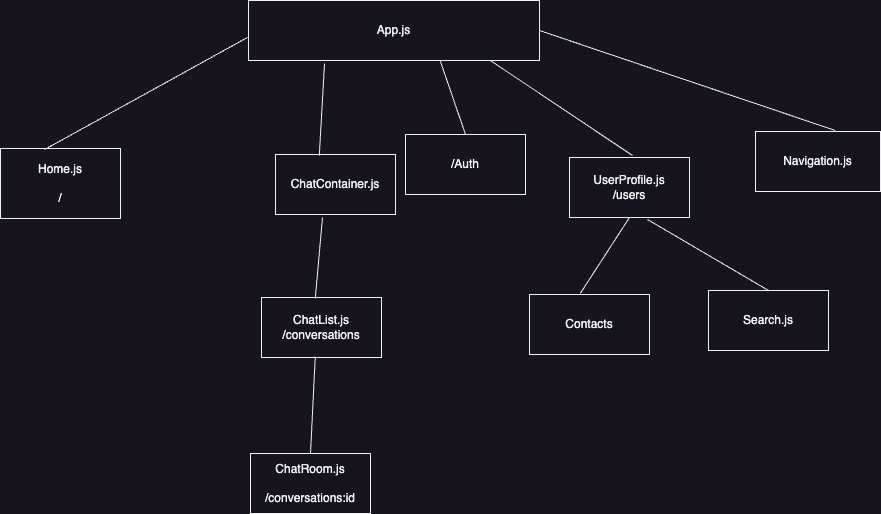

The diagram above was exported from draw.io. Its source (the exported page's mxGraphModel, read from the mxfile embedded in the PNG):
<mxGraphModel dx="1394" dy="756" grid="0" gridSize="10" guides="1" tooltips="1" connect="1" arrows="1" fold="1" page="1" pageScale="1" pageWidth="1100" pageHeight="850" math="0" shadow="0">
  <root>
    <mxCell id="0" />
    <mxCell id="1" parent="0" />
    <mxCell id="5OabEAWxs30HSyU8Yy6B-1" value="App.js" style="rounded=0;whiteSpace=wrap;html=1;" vertex="1" parent="1">
      <mxGeometry x="428" y="57" width="291" height="60" as="geometry" />
    </mxCell>
    <mxCell id="5OabEAWxs30HSyU8Yy6B-3" value="ChatContainer.js" style="rounded=0;whiteSpace=wrap;html=1;" vertex="1" parent="1">
      <mxGeometry x="455" y="211" width="120" height="60" as="geometry" />
    </mxCell>
    <mxCell id="5OabEAWxs30HSyU8Yy6B-4" value="ChatList.js&lt;br&gt;/conversations" style="rounded=0;whiteSpace=wrap;html=1;" vertex="1" parent="1">
      <mxGeometry x="441" y="354" width="120" height="60" as="geometry" />
    </mxCell>
    <mxCell id="5OabEAWxs30HSyU8Yy6B-5" value="ChatRoom.js&lt;br&gt;&lt;br&gt;/conversations:id" style="rounded=0;whiteSpace=wrap;html=1;" vertex="1" parent="1">
      <mxGeometry x="430" y="510" width="120" height="60" as="geometry" />
    </mxCell>
    <mxCell id="5OabEAWxs30HSyU8Yy6B-6" value="Home.js&lt;br&gt;&lt;br&gt;/" style="rounded=0;whiteSpace=wrap;html=1;" vertex="1" parent="1">
      <mxGeometry x="180" y="205" width="120" height="70" as="geometry" />
    </mxCell>
    <mxCell id="5OabEAWxs30HSyU8Yy6B-7" value="Navigation.js" style="rounded=0;whiteSpace=wrap;html=1;" vertex="1" parent="1">
      <mxGeometry x="935" y="188" width="125" height="60" as="geometry" />
    </mxCell>
    <mxCell id="5OabEAWxs30HSyU8Yy6B-8" value="UserProfile.js&lt;br&gt;/users" style="rounded=0;whiteSpace=wrap;html=1;" vertex="1" parent="1">
      <mxGeometry x="749" y="214" width="120" height="60" as="geometry" />
    </mxCell>
    <mxCell id="5OabEAWxs30HSyU8Yy6B-9" value="Contacts&lt;br&gt;" style="rounded=0;whiteSpace=wrap;html=1;" vertex="1" parent="1">
      <mxGeometry x="709" y="351" width="120" height="60" as="geometry" />
    </mxCell>
    <mxCell id="5OabEAWxs30HSyU8Yy6B-10" value="Search.js&lt;br&gt;" style="rounded=0;whiteSpace=wrap;html=1;" vertex="1" parent="1">
      <mxGeometry x="888" y="347" width="120" height="60" as="geometry" />
    </mxCell>
    <mxCell id="5OabEAWxs30HSyU8Yy6B-12" value="" style="endArrow=none;html=1;rounded=0;exitX=0.365;exitY=0.017;exitDx=0;exitDy=0;exitPerimeter=0;entryX=-0.004;entryY=0.617;entryDx=0;entryDy=0;entryPerimeter=0;" edge="1" parent="1" source="5OabEAWxs30HSyU8Yy6B-6" target="5OabEAWxs30HSyU8Yy6B-1">
      <mxGeometry width="50" height="50" relative="1" as="geometry">
        <mxPoint x="322" y="151" as="sourcePoint" />
        <mxPoint x="425" y="117" as="targetPoint" />
        <Array as="points" />
      </mxGeometry>
    </mxCell>
    <mxCell id="5OabEAWxs30HSyU8Yy6B-13" value="" style="endArrow=none;html=1;rounded=0;exitX=0.365;exitY=0.017;exitDx=0;exitDy=0;exitPerimeter=0;" edge="1" parent="1" source="5OabEAWxs30HSyU8Yy6B-3">
      <mxGeometry width="50" height="50" relative="1" as="geometry">
        <mxPoint x="490" y="188" as="sourcePoint" />
        <mxPoint x="504" y="120" as="targetPoint" />
      </mxGeometry>
    </mxCell>
    <mxCell id="5OabEAWxs30HSyU8Yy6B-14" value="" style="endArrow=none;html=1;rounded=0;entryX=0.448;entryY=0.983;entryDx=0;entryDy=0;entryPerimeter=0;exitX=0.5;exitY=0;exitDx=0;exitDy=0;" edge="1" parent="1" source="5OabEAWxs30HSyU8Yy6B-5" target="5OabEAWxs30HSyU8Yy6B-4">
      <mxGeometry width="50" height="50" relative="1" as="geometry">
        <mxPoint x="495" y="476" as="sourcePoint" />
        <mxPoint x="552" y="414" as="targetPoint" />
      </mxGeometry>
    </mxCell>
    <mxCell id="5OabEAWxs30HSyU8Yy6B-15" value="" style="endArrow=none;html=1;rounded=0;entryX=0.831;entryY=1;entryDx=0;entryDy=0;entryPerimeter=0;" edge="1" parent="1" target="5OabEAWxs30HSyU8Yy6B-1">
      <mxGeometry width="50" height="50" relative="1" as="geometry">
        <mxPoint x="812" y="212" as="sourcePoint" />
        <mxPoint x="670" y="122" as="targetPoint" />
      </mxGeometry>
    </mxCell>
    <mxCell id="5OabEAWxs30HSyU8Yy6B-16" value="" style="endArrow=none;html=1;rounded=0;exitX=0.448;exitY=0.017;exitDx=0;exitDy=0;exitPerimeter=0;" edge="1" parent="1" source="5OabEAWxs30HSyU8Yy6B-4">
      <mxGeometry width="50" height="50" relative="1" as="geometry">
        <mxPoint x="480" y="338" as="sourcePoint" />
        <mxPoint x="502" y="274" as="targetPoint" />
      </mxGeometry>
    </mxCell>
    <mxCell id="5OabEAWxs30HSyU8Yy6B-17" value="" style="endArrow=none;html=1;rounded=0;entryX=1;entryY=0.5;entryDx=0;entryDy=0;exitX=0.638;exitY=-0.017;exitDx=0;exitDy=0;exitPerimeter=0;" edge="1" parent="1" source="5OabEAWxs30HSyU8Yy6B-7" target="5OabEAWxs30HSyU8Yy6B-1">
      <mxGeometry width="50" height="50" relative="1" as="geometry">
        <mxPoint x="857" y="130" as="sourcePoint" />
        <mxPoint x="907" y="80" as="targetPoint" />
      </mxGeometry>
    </mxCell>
    <mxCell id="5OabEAWxs30HSyU8Yy6B-18" value="" style="endArrow=none;html=1;rounded=0;exitX=0.423;exitY=-0.017;exitDx=0;exitDy=0;exitPerimeter=0;entryX=0.5;entryY=1;entryDx=0;entryDy=0;" edge="1" parent="1" source="5OabEAWxs30HSyU8Yy6B-9" target="5OabEAWxs30HSyU8Yy6B-8">
      <mxGeometry width="50" height="50" relative="1" as="geometry">
        <mxPoint x="758" y="348" as="sourcePoint" />
        <mxPoint x="806" y="279" as="targetPoint" />
      </mxGeometry>
    </mxCell>
    <mxCell id="5OabEAWxs30HSyU8Yy6B-19" value="" style="endArrow=none;html=1;rounded=0;exitX=0.5;exitY=0;exitDx=0;exitDy=0;" edge="1" parent="1" source="5OabEAWxs30HSyU8Yy6B-10">
      <mxGeometry width="50" height="50" relative="1" as="geometry">
        <mxPoint x="873" y="327" as="sourcePoint" />
        <mxPoint x="827" y="276" as="targetPoint" />
      </mxGeometry>
    </mxCell>
    <mxCell id="5OabEAWxs30HSyU8Yy6B-20" value="/Auth" style="rounded=0;whiteSpace=wrap;html=1;" vertex="1" parent="1">
      <mxGeometry x="585" y="191" width="120" height="60" as="geometry" />
    </mxCell>
    <mxCell id="5OabEAWxs30HSyU8Yy6B-21" value="" style="endArrow=none;html=1;rounded=0;exitX=0.5;exitY=0;exitDx=0;exitDy=0;entryX=0.659;entryY=1.006;entryDx=0;entryDy=0;entryPerimeter=0;" edge="1" parent="1" source="5OabEAWxs30HSyU8Yy6B-20" target="5OabEAWxs30HSyU8Yy6B-1">
      <mxGeometry width="50" height="50" relative="1" as="geometry">
        <mxPoint x="610" y="169" as="sourcePoint" />
        <mxPoint x="622" y="130" as="targetPoint" />
      </mxGeometry>
    </mxCell>
  </root>
</mxGraphModel>